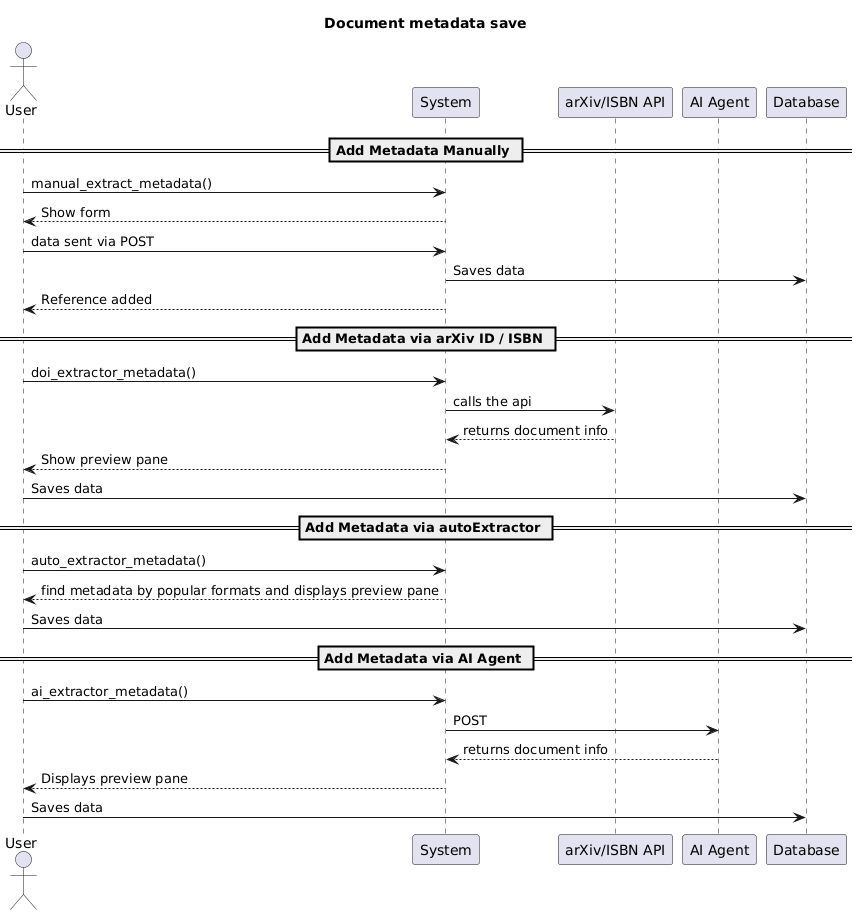

The diagram above was rendered by PlantUML. Its source (embedded in the PNG):
@startuml
title Document metadata save

actor User
participant System
participant "arXiv/ISBN API" as ax
participant "AI Agent" as ai
participant "Database" as db

== Add Metadata Manually ==

User -> System: manual_extract_metadata()
System --> User: Show form
User -> System: data sent via POST
System -> db: Saves data 
System --> User: Reference added

== Add Metadata via arXiv ID / ISBN ==
User -> System: doi_extractor_metadata()
System -> ax: calls the api
ax --> System: returns document info
System --> User: Show preview pane
User -> db: Saves data

== Add Metadata via autoExtractor == 
User -> System: auto_extractor_metadata()
System --> User: find metadata by popular formats and displays preview pane 
User -> db: Saves data

== Add Metadata via AI Agent ==
User -> System: ai_extractor_metadata()
System -> ai: POST 
ai --> System: returns document info
System --> User: Displays preview pane
User -> db: Saves data
@enduml